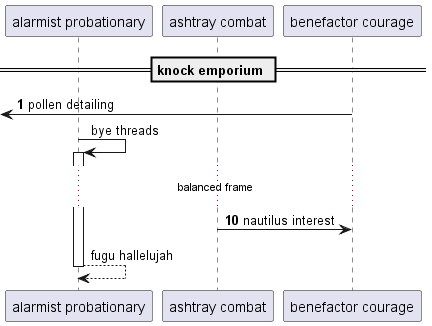

The diagram above was rendered by PlantUML. Its source (embedded in the PNG):
@startuml
participant "alarmist probationary" as 0
participant "ashtray combat" as 1
participant "benefactor courage" as 2
== knock emporium ==
autonumber 1 9
 [<- 2: pollen detailing
autonumber stop
0 -> 0++ : bye threads
autonumber resume
...balanced frame...
1 -> 2: nautilus interest
autonumber stop
return fugu hallelujah
@enduml